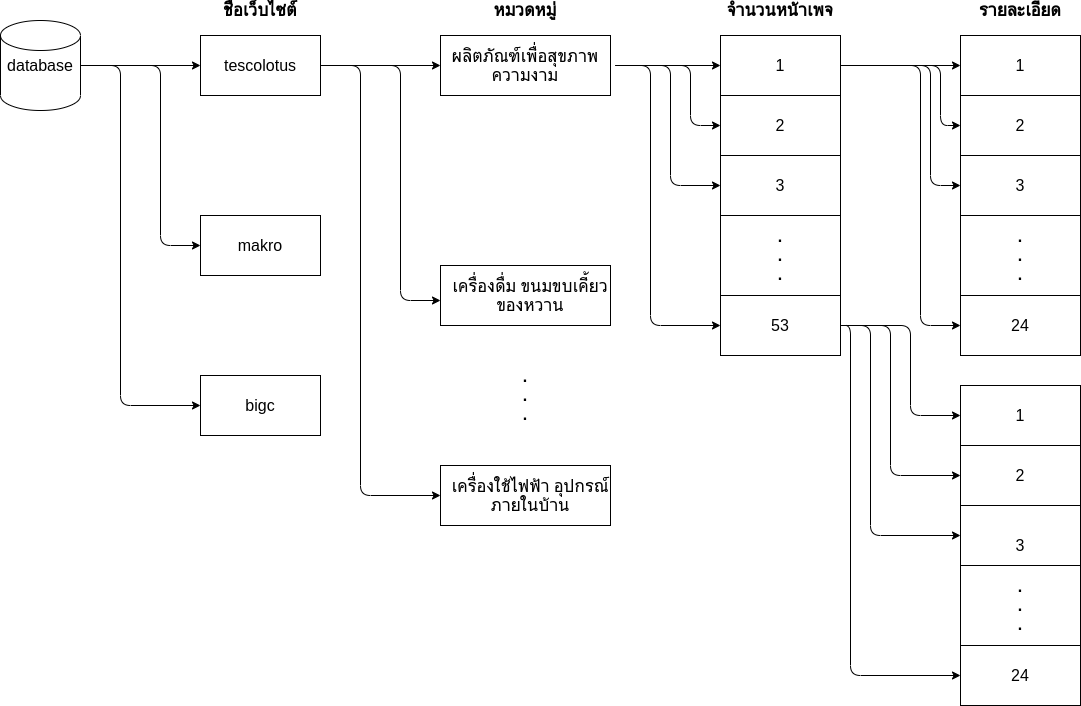

The diagram above was exported from draw.io. Its source (the exported page's mxGraphModel, read from the mxfile embedded in the PNG):
<mxGraphModel dx="1602" dy="1026" grid="1" gridSize="10" guides="1" tooltips="1" connect="1" arrows="1" fold="1" page="1" pageScale="1" pageWidth="1920" pageHeight="1200" math="0" shadow="0">
  <root>
    <mxCell id="0" />
    <mxCell id="1" parent="0" />
    <mxCell id="hex__hkt7IEPzipqFCfx-1" value="" style="shape=cylinder3;whiteSpace=wrap;html=1;boundedLbl=1;backgroundOutline=1;size=15;" vertex="1" parent="1">
      <mxGeometry x="80" y="35" width="80" height="90" as="geometry" />
    </mxCell>
    <mxCell id="hex__hkt7IEPzipqFCfx-2" value="" style="rounded=0;whiteSpace=wrap;html=1;" vertex="1" parent="1">
      <mxGeometry x="280" y="50" width="120" height="60" as="geometry" />
    </mxCell>
    <mxCell id="hex__hkt7IEPzipqFCfx-3" value="" style="endArrow=classic;html=1;exitX=1;exitY=0.5;exitDx=0;exitDy=0;exitPerimeter=0;entryX=0;entryY=0.5;entryDx=0;entryDy=0;" edge="1" parent="1" source="hex__hkt7IEPzipqFCfx-1" target="hex__hkt7IEPzipqFCfx-2">
      <mxGeometry width="50" height="50" relative="1" as="geometry">
        <mxPoint x="160" y="120" as="sourcePoint" />
        <mxPoint x="210" y="70" as="targetPoint" />
      </mxGeometry>
    </mxCell>
    <mxCell id="hex__hkt7IEPzipqFCfx-4" value="" style="rounded=0;whiteSpace=wrap;html=1;" vertex="1" parent="1">
      <mxGeometry x="520" y="50" width="170" height="60" as="geometry" />
    </mxCell>
    <mxCell id="hex__hkt7IEPzipqFCfx-5" value="" style="endArrow=classic;html=1;exitX=1;exitY=0.5;exitDx=0;exitDy=0;entryX=0;entryY=0.5;entryDx=0;entryDy=0;" edge="1" parent="1" source="hex__hkt7IEPzipqFCfx-2" target="hex__hkt7IEPzipqFCfx-4">
      <mxGeometry width="50" height="50" relative="1" as="geometry">
        <mxPoint x="430" y="120" as="sourcePoint" />
        <mxPoint x="480" y="70" as="targetPoint" />
      </mxGeometry>
    </mxCell>
    <mxCell id="hex__hkt7IEPzipqFCfx-6" value="" style="rounded=0;whiteSpace=wrap;html=1;" vertex="1" parent="1">
      <mxGeometry x="520" y="280" width="170" height="60" as="geometry" />
    </mxCell>
    <mxCell id="hex__hkt7IEPzipqFCfx-7" value="" style="rounded=0;whiteSpace=wrap;html=1;" vertex="1" parent="1">
      <mxGeometry x="520" y="480" width="170" height="60" as="geometry" />
    </mxCell>
    <mxCell id="hex__hkt7IEPzipqFCfx-27" value="" style="rounded=0;whiteSpace=wrap;html=1;" vertex="1" parent="1">
      <mxGeometry x="800" y="50" width="120" height="60" as="geometry" />
    </mxCell>
    <mxCell id="hex__hkt7IEPzipqFCfx-28" value="" style="rounded=0;whiteSpace=wrap;html=1;" vertex="1" parent="1">
      <mxGeometry x="800" y="110" width="120" height="60" as="geometry" />
    </mxCell>
    <mxCell id="hex__hkt7IEPzipqFCfx-29" value="" style="rounded=0;whiteSpace=wrap;html=1;" vertex="1" parent="1">
      <mxGeometry x="800" y="170" width="120" height="60" as="geometry" />
    </mxCell>
    <mxCell id="hex__hkt7IEPzipqFCfx-30" value="" style="rounded=0;whiteSpace=wrap;html=1;" vertex="1" parent="1">
      <mxGeometry x="1040" y="230" width="120" height="80" as="geometry" />
    </mxCell>
    <mxCell id="hex__hkt7IEPzipqFCfx-31" value="" style="rounded=0;whiteSpace=wrap;html=1;" vertex="1" parent="1">
      <mxGeometry x="800" y="310" width="120" height="60" as="geometry" />
    </mxCell>
    <mxCell id="hex__hkt7IEPzipqFCfx-32" value="tescolotus" style="text;html=1;strokeColor=none;fillColor=none;align=center;verticalAlign=middle;whiteSpace=wrap;rounded=0;fontSize=16;" vertex="1" parent="1">
      <mxGeometry x="310" y="70" width="60" height="20" as="geometry" />
    </mxCell>
    <mxCell id="hex__hkt7IEPzipqFCfx-34" value="ผลิตภัณฑ์เพื่อสุขภาพความงาม" style="text;html=1;strokeColor=none;fillColor=none;align=center;verticalAlign=middle;whiteSpace=wrap;rounded=0;fontSize=16;" vertex="1" parent="1">
      <mxGeometry x="515" y="70" width="180" height="20" as="geometry" />
    </mxCell>
    <mxCell id="hex__hkt7IEPzipqFCfx-35" value="เครื่องดื่ม ขนมขบเคี้ยว ของหวาน" style="text;html=1;strokeColor=none;fillColor=none;align=center;verticalAlign=middle;whiteSpace=wrap;rounded=0;fontSize=16;" vertex="1" parent="1">
      <mxGeometry x="520" y="300" width="180" height="20" as="geometry" />
    </mxCell>
    <mxCell id="hex__hkt7IEPzipqFCfx-36" value="" style="endArrow=classic;html=1;fontSize=16;entryX=0;entryY=0.75;entryDx=0;entryDy=0;exitX=1;exitY=0.5;exitDx=0;exitDy=0;edgeStyle=orthogonalEdgeStyle;" edge="1" parent="1" source="hex__hkt7IEPzipqFCfx-2" target="hex__hkt7IEPzipqFCfx-35">
      <mxGeometry width="50" height="50" relative="1" as="geometry">
        <mxPoint x="400" y="280" as="sourcePoint" />
        <mxPoint x="450" y="230" as="targetPoint" />
        <Array as="points">
          <mxPoint x="480" y="80" />
          <mxPoint x="480" y="315" />
        </Array>
      </mxGeometry>
    </mxCell>
    <mxCell id="hex__hkt7IEPzipqFCfx-37" value="เครื่องใช้ไฟฟ้า อุปกรณ์ภายในบ้าน" style="text;html=1;strokeColor=none;fillColor=none;align=center;verticalAlign=middle;whiteSpace=wrap;rounded=0;fontSize=16;" vertex="1" parent="1">
      <mxGeometry x="520" y="500" width="180" height="20" as="geometry" />
    </mxCell>
    <mxCell id="hex__hkt7IEPzipqFCfx-40" value="" style="endArrow=classic;html=1;fontSize=16;entryX=0;entryY=0.5;entryDx=0;entryDy=0;exitX=1;exitY=0.5;exitDx=0;exitDy=0;edgeStyle=orthogonalEdgeStyle;" edge="1" parent="1" source="hex__hkt7IEPzipqFCfx-2" target="hex__hkt7IEPzipqFCfx-37">
      <mxGeometry width="50" height="50" relative="1" as="geometry">
        <mxPoint x="380" y="500" as="sourcePoint" />
        <mxPoint x="430" y="450" as="targetPoint" />
        <Array as="points">
          <mxPoint x="440" y="80" />
          <mxPoint x="440" y="510" />
        </Array>
      </mxGeometry>
    </mxCell>
    <mxCell id="hex__hkt7IEPzipqFCfx-41" value="1" style="text;html=1;strokeColor=none;fillColor=none;align=center;verticalAlign=middle;whiteSpace=wrap;rounded=0;fontSize=16;" vertex="1" parent="1">
      <mxGeometry x="835" y="70" width="50" height="20" as="geometry" />
    </mxCell>
    <mxCell id="hex__hkt7IEPzipqFCfx-42" value="2" style="text;html=1;strokeColor=none;fillColor=none;align=center;verticalAlign=middle;whiteSpace=wrap;rounded=0;fontSize=16;" vertex="1" parent="1">
      <mxGeometry x="835" y="130" width="50" height="20" as="geometry" />
    </mxCell>
    <mxCell id="hex__hkt7IEPzipqFCfx-43" value="3" style="text;html=1;strokeColor=none;fillColor=none;align=center;verticalAlign=middle;whiteSpace=wrap;rounded=0;fontSize=16;" vertex="1" parent="1">
      <mxGeometry x="835" y="190" width="50" height="20" as="geometry" />
    </mxCell>
    <mxCell id="hex__hkt7IEPzipqFCfx-46" value="53" style="text;html=1;strokeColor=none;fillColor=none;align=center;verticalAlign=middle;whiteSpace=wrap;rounded=0;fontSize=16;" vertex="1" parent="1">
      <mxGeometry x="835" y="330" width="50" height="20" as="geometry" />
    </mxCell>
    <mxCell id="hex__hkt7IEPzipqFCfx-47" value="" style="rounded=0;whiteSpace=wrap;html=1;fontSize=16;" vertex="1" parent="1">
      <mxGeometry x="1040" y="50" width="120" height="60" as="geometry" />
    </mxCell>
    <mxCell id="hex__hkt7IEPzipqFCfx-48" value="" style="rounded=0;whiteSpace=wrap;html=1;fontSize=16;" vertex="1" parent="1">
      <mxGeometry x="1040" y="110" width="120" height="60" as="geometry" />
    </mxCell>
    <mxCell id="hex__hkt7IEPzipqFCfx-49" value="" style="rounded=0;whiteSpace=wrap;html=1;fontSize=16;" vertex="1" parent="1">
      <mxGeometry x="1040" y="170" width="120" height="60" as="geometry" />
    </mxCell>
    <mxCell id="hex__hkt7IEPzipqFCfx-50" value="" style="rounded=0;whiteSpace=wrap;html=1;fontSize=16;" vertex="1" parent="1">
      <mxGeometry x="1040" y="310" width="120" height="60" as="geometry" />
    </mxCell>
    <mxCell id="hex__hkt7IEPzipqFCfx-51" value="" style="endArrow=classic;html=1;fontSize=16;entryX=0;entryY=0.5;entryDx=0;entryDy=0;exitX=1;exitY=0.5;exitDx=0;exitDy=0;" edge="1" parent="1" source="hex__hkt7IEPzipqFCfx-34" target="hex__hkt7IEPzipqFCfx-27">
      <mxGeometry width="50" height="50" relative="1" as="geometry">
        <mxPoint x="710" y="140" as="sourcePoint" />
        <mxPoint x="750" y="70" as="targetPoint" />
      </mxGeometry>
    </mxCell>
    <mxCell id="hex__hkt7IEPzipqFCfx-52" value="" style="endArrow=classic;html=1;fontSize=16;entryX=0;entryY=0.5;entryDx=0;entryDy=0;exitX=1;exitY=0.5;exitDx=0;exitDy=0;edgeStyle=orthogonalEdgeStyle;" edge="1" parent="1" source="hex__hkt7IEPzipqFCfx-34" target="hex__hkt7IEPzipqFCfx-28">
      <mxGeometry width="50" height="50" relative="1" as="geometry">
        <mxPoint x="695" y="160" as="sourcePoint" />
        <mxPoint x="760" y="150" as="targetPoint" />
        <Array as="points">
          <mxPoint x="770" y="80" />
          <mxPoint x="770" y="140" />
        </Array>
      </mxGeometry>
    </mxCell>
    <mxCell id="hex__hkt7IEPzipqFCfx-53" value="" style="endArrow=classic;html=1;fontSize=16;entryX=0;entryY=0.5;entryDx=0;entryDy=0;exitX=1;exitY=0.5;exitDx=0;exitDy=0;edgeStyle=orthogonalEdgeStyle;" edge="1" parent="1" source="hex__hkt7IEPzipqFCfx-34" target="hex__hkt7IEPzipqFCfx-29">
      <mxGeometry width="50" height="50" relative="1" as="geometry">
        <mxPoint x="700" y="210" as="sourcePoint" />
        <mxPoint x="800" y="190" as="targetPoint" />
        <Array as="points">
          <mxPoint x="750" y="80" />
          <mxPoint x="750" y="200" />
        </Array>
      </mxGeometry>
    </mxCell>
    <mxCell id="hex__hkt7IEPzipqFCfx-54" value="" style="endArrow=classic;html=1;fontSize=16;entryX=0;entryY=0.5;entryDx=0;entryDy=0;exitX=1;exitY=0.5;exitDx=0;exitDy=0;edgeStyle=orthogonalEdgeStyle;" edge="1" parent="1" source="hex__hkt7IEPzipqFCfx-34" target="hex__hkt7IEPzipqFCfx-31">
      <mxGeometry width="50" height="50" relative="1" as="geometry">
        <mxPoint x="695" y="170" as="sourcePoint" />
        <mxPoint x="780" y="380" as="targetPoint" />
        <Array as="points">
          <mxPoint x="730" y="80" />
          <mxPoint x="730" y="340" />
        </Array>
      </mxGeometry>
    </mxCell>
    <mxCell id="hex__hkt7IEPzipqFCfx-55" value="" style="rounded=0;whiteSpace=wrap;html=1;fontSize=16;" vertex="1" parent="1">
      <mxGeometry x="1040" y="400" width="120" height="60" as="geometry" />
    </mxCell>
    <mxCell id="hex__hkt7IEPzipqFCfx-56" value="" style="rounded=0;whiteSpace=wrap;html=1;fontSize=16;" vertex="1" parent="1">
      <mxGeometry x="1040" y="460" width="120" height="60" as="geometry" />
    </mxCell>
    <mxCell id="hex__hkt7IEPzipqFCfx-57" value="" style="rounded=0;whiteSpace=wrap;html=1;fontSize=16;" vertex="1" parent="1">
      <mxGeometry x="1040" y="520" width="120" height="60" as="geometry" />
    </mxCell>
    <mxCell id="hex__hkt7IEPzipqFCfx-58" value="" style="rounded=0;whiteSpace=wrap;html=1;" vertex="1" parent="1">
      <mxGeometry x="1040" y="580" width="120" height="80" as="geometry" />
    </mxCell>
    <mxCell id="hex__hkt7IEPzipqFCfx-59" value="" style="rounded=0;whiteSpace=wrap;html=1;fontSize=16;" vertex="1" parent="1">
      <mxGeometry x="1040" y="660" width="120" height="60" as="geometry" />
    </mxCell>
    <mxCell id="hex__hkt7IEPzipqFCfx-61" value="" style="rounded=0;whiteSpace=wrap;html=1;" vertex="1" parent="1">
      <mxGeometry x="800" y="230" width="120" height="80" as="geometry" />
    </mxCell>
    <mxCell id="hex__hkt7IEPzipqFCfx-62" value="&lt;b&gt;.&lt;br&gt;.&lt;br&gt;.&lt;/b&gt;" style="text;html=1;strokeColor=none;fillColor=none;align=center;verticalAlign=middle;whiteSpace=wrap;rounded=0;fontSize=16;" vertex="1" parent="1">
      <mxGeometry x="835" y="250" width="50" height="40" as="geometry" />
    </mxCell>
    <mxCell id="hex__hkt7IEPzipqFCfx-63" value="&lt;b&gt;.&lt;br&gt;.&lt;br&gt;.&lt;/b&gt;" style="text;html=1;strokeColor=none;fillColor=none;align=center;verticalAlign=middle;whiteSpace=wrap;rounded=0;fontSize=16;" vertex="1" parent="1">
      <mxGeometry x="1075" y="250" width="50" height="40" as="geometry" />
    </mxCell>
    <mxCell id="hex__hkt7IEPzipqFCfx-64" value="&lt;b&gt;.&lt;br&gt;.&lt;br&gt;.&lt;/b&gt;" style="text;html=1;strokeColor=none;fillColor=none;align=center;verticalAlign=middle;whiteSpace=wrap;rounded=0;fontSize=16;" vertex="1" parent="1">
      <mxGeometry x="1075" y="600" width="50" height="40" as="geometry" />
    </mxCell>
    <mxCell id="hex__hkt7IEPzipqFCfx-65" value="1" style="text;html=1;strokeColor=none;fillColor=none;align=center;verticalAlign=middle;whiteSpace=wrap;rounded=0;fontSize=16;" vertex="1" parent="1">
      <mxGeometry x="1075" y="70" width="50" height="20" as="geometry" />
    </mxCell>
    <mxCell id="hex__hkt7IEPzipqFCfx-66" value="2" style="text;html=1;strokeColor=none;fillColor=none;align=center;verticalAlign=middle;whiteSpace=wrap;rounded=0;fontSize=16;" vertex="1" parent="1">
      <mxGeometry x="1075" y="130" width="50" height="20" as="geometry" />
    </mxCell>
    <mxCell id="hex__hkt7IEPzipqFCfx-67" value="3" style="text;html=1;strokeColor=none;fillColor=none;align=center;verticalAlign=middle;whiteSpace=wrap;rounded=0;fontSize=16;" vertex="1" parent="1">
      <mxGeometry x="1075" y="190" width="50" height="20" as="geometry" />
    </mxCell>
    <mxCell id="hex__hkt7IEPzipqFCfx-68" value="24" style="text;html=1;strokeColor=none;fillColor=none;align=center;verticalAlign=middle;whiteSpace=wrap;rounded=0;fontSize=16;" vertex="1" parent="1">
      <mxGeometry x="1075" y="330" width="50" height="20" as="geometry" />
    </mxCell>
    <mxCell id="hex__hkt7IEPzipqFCfx-69" value="1" style="text;html=1;strokeColor=none;fillColor=none;align=center;verticalAlign=middle;whiteSpace=wrap;rounded=0;fontSize=16;" vertex="1" parent="1">
      <mxGeometry x="1075" y="420" width="50" height="20" as="geometry" />
    </mxCell>
    <mxCell id="hex__hkt7IEPzipqFCfx-70" value="2" style="text;html=1;strokeColor=none;fillColor=none;align=center;verticalAlign=middle;whiteSpace=wrap;rounded=0;fontSize=16;" vertex="1" parent="1">
      <mxGeometry x="1075" y="480" width="50" height="20" as="geometry" />
    </mxCell>
    <mxCell id="hex__hkt7IEPzipqFCfx-71" value="3" style="text;html=1;strokeColor=none;fillColor=none;align=center;verticalAlign=middle;whiteSpace=wrap;rounded=0;fontSize=16;" vertex="1" parent="1">
      <mxGeometry x="1075" y="550" width="50" height="20" as="geometry" />
    </mxCell>
    <mxCell id="hex__hkt7IEPzipqFCfx-72" value="24" style="text;html=1;strokeColor=none;fillColor=none;align=center;verticalAlign=middle;whiteSpace=wrap;rounded=0;fontSize=16;" vertex="1" parent="1">
      <mxGeometry x="1075" y="680" width="50" height="20" as="geometry" />
    </mxCell>
    <mxCell id="hex__hkt7IEPzipqFCfx-73" value="" style="endArrow=classic;html=1;fontSize=16;exitX=1;exitY=0.5;exitDx=0;exitDy=0;entryX=0;entryY=0.5;entryDx=0;entryDy=0;" edge="1" parent="1" source="hex__hkt7IEPzipqFCfx-27" target="hex__hkt7IEPzipqFCfx-47">
      <mxGeometry width="50" height="50" relative="1" as="geometry">
        <mxPoint x="960" y="190" as="sourcePoint" />
        <mxPoint x="1010" y="140" as="targetPoint" />
      </mxGeometry>
    </mxCell>
    <mxCell id="hex__hkt7IEPzipqFCfx-74" value="" style="endArrow=classic;html=1;fontSize=16;exitX=1;exitY=0.5;exitDx=0;exitDy=0;entryX=0;entryY=0.5;entryDx=0;entryDy=0;edgeStyle=orthogonalEdgeStyle;" edge="1" parent="1" source="hex__hkt7IEPzipqFCfx-27" target="hex__hkt7IEPzipqFCfx-48">
      <mxGeometry width="50" height="50" relative="1" as="geometry">
        <mxPoint x="960" y="470" as="sourcePoint" />
        <mxPoint x="1010" y="420" as="targetPoint" />
        <Array as="points">
          <mxPoint x="1020" y="80" />
          <mxPoint x="1020" y="140" />
        </Array>
      </mxGeometry>
    </mxCell>
    <mxCell id="hex__hkt7IEPzipqFCfx-75" value="" style="endArrow=classic;html=1;fontSize=16;exitX=1;exitY=0.5;exitDx=0;exitDy=0;entryX=0;entryY=0.5;entryDx=0;entryDy=0;edgeStyle=orthogonalEdgeStyle;" edge="1" parent="1" source="hex__hkt7IEPzipqFCfx-27" target="hex__hkt7IEPzipqFCfx-49">
      <mxGeometry width="50" height="50" relative="1" as="geometry">
        <mxPoint x="860" y="520" as="sourcePoint" />
        <mxPoint x="910" y="470" as="targetPoint" />
        <Array as="points">
          <mxPoint x="1010" y="80" />
          <mxPoint x="1010" y="200" />
        </Array>
      </mxGeometry>
    </mxCell>
    <mxCell id="hex__hkt7IEPzipqFCfx-76" value="" style="endArrow=classic;html=1;fontSize=16;exitX=1;exitY=0.5;exitDx=0;exitDy=0;entryX=0;entryY=0.5;entryDx=0;entryDy=0;edgeStyle=orthogonalEdgeStyle;" edge="1" parent="1" source="hex__hkt7IEPzipqFCfx-27" target="hex__hkt7IEPzipqFCfx-50">
      <mxGeometry width="50" height="50" relative="1" as="geometry">
        <mxPoint x="920" y="510" as="sourcePoint" />
        <mxPoint x="970" y="460" as="targetPoint" />
        <Array as="points">
          <mxPoint x="1000" y="80" />
          <mxPoint x="1000" y="340" />
        </Array>
      </mxGeometry>
    </mxCell>
    <mxCell id="hex__hkt7IEPzipqFCfx-77" value="" style="endArrow=classic;html=1;fontSize=16;exitX=1;exitY=0.5;exitDx=0;exitDy=0;entryX=0;entryY=0.5;entryDx=0;entryDy=0;edgeStyle=orthogonalEdgeStyle;" edge="1" parent="1" source="hex__hkt7IEPzipqFCfx-31" target="hex__hkt7IEPzipqFCfx-55">
      <mxGeometry width="50" height="50" relative="1" as="geometry">
        <mxPoint x="930" y="510" as="sourcePoint" />
        <mxPoint x="980" y="460" as="targetPoint" />
        <Array as="points">
          <mxPoint x="990" y="340" />
          <mxPoint x="990" y="430" />
        </Array>
      </mxGeometry>
    </mxCell>
    <mxCell id="hex__hkt7IEPzipqFCfx-78" value="" style="endArrow=classic;html=1;fontSize=16;exitX=1;exitY=0.5;exitDx=0;exitDy=0;entryX=0;entryY=0.5;entryDx=0;entryDy=0;edgeStyle=orthogonalEdgeStyle;" edge="1" parent="1" source="hex__hkt7IEPzipqFCfx-31" target="hex__hkt7IEPzipqFCfx-56">
      <mxGeometry width="50" height="50" relative="1" as="geometry">
        <mxPoint x="970" y="570" as="sourcePoint" />
        <mxPoint x="1020" y="520" as="targetPoint" />
        <Array as="points">
          <mxPoint x="970" y="340" />
          <mxPoint x="970" y="490" />
        </Array>
      </mxGeometry>
    </mxCell>
    <mxCell id="hex__hkt7IEPzipqFCfx-79" value="" style="endArrow=classic;html=1;fontSize=16;exitX=1;exitY=0.5;exitDx=0;exitDy=0;entryX=0;entryY=0.5;entryDx=0;entryDy=0;edgeStyle=orthogonalEdgeStyle;" edge="1" parent="1" source="hex__hkt7IEPzipqFCfx-31" target="hex__hkt7IEPzipqFCfx-57">
      <mxGeometry width="50" height="50" relative="1" as="geometry">
        <mxPoint x="960" y="570" as="sourcePoint" />
        <mxPoint x="1010" y="520" as="targetPoint" />
        <Array as="points">
          <mxPoint x="950" y="340" />
          <mxPoint x="950" y="550" />
        </Array>
      </mxGeometry>
    </mxCell>
    <mxCell id="hex__hkt7IEPzipqFCfx-80" value="" style="endArrow=classic;html=1;fontSize=16;exitX=1;exitY=0.5;exitDx=0;exitDy=0;entryX=0;entryY=0.5;entryDx=0;entryDy=0;edgeStyle=orthogonalEdgeStyle;" edge="1" parent="1" source="hex__hkt7IEPzipqFCfx-31" target="hex__hkt7IEPzipqFCfx-59">
      <mxGeometry width="50" height="50" relative="1" as="geometry">
        <mxPoint x="880" y="650" as="sourcePoint" />
        <mxPoint x="930" y="600" as="targetPoint" />
        <Array as="points">
          <mxPoint x="930" y="340" />
          <mxPoint x="930" y="690" />
        </Array>
      </mxGeometry>
    </mxCell>
    <mxCell id="hex__hkt7IEPzipqFCfx-81" value="database" style="text;html=1;strokeColor=none;fillColor=none;align=center;verticalAlign=middle;whiteSpace=wrap;rounded=0;fontSize=16;" vertex="1" parent="1">
      <mxGeometry x="90" y="70" width="60" height="20" as="geometry" />
    </mxCell>
    <mxCell id="hex__hkt7IEPzipqFCfx-82" value="&lt;b&gt;ชื่อเว็บไซต์&lt;/b&gt;" style="text;html=1;strokeColor=none;fillColor=none;align=center;verticalAlign=middle;whiteSpace=wrap;rounded=0;fontSize=16;" vertex="1" parent="1">
      <mxGeometry x="300" y="15" width="80" height="20" as="geometry" />
    </mxCell>
    <mxCell id="hex__hkt7IEPzipqFCfx-83" value="&lt;b&gt;หมวดหมู่&lt;/b&gt;" style="text;html=1;strokeColor=none;fillColor=none;align=center;verticalAlign=middle;whiteSpace=wrap;rounded=0;fontSize=16;" vertex="1" parent="1">
      <mxGeometry x="565" y="15" width="80" height="20" as="geometry" />
    </mxCell>
    <mxCell id="hex__hkt7IEPzipqFCfx-84" value="&lt;b&gt;จำนวนหน้าเพจ&lt;/b&gt;" style="text;html=1;strokeColor=none;fillColor=none;align=center;verticalAlign=middle;whiteSpace=wrap;rounded=0;fontSize=16;" vertex="1" parent="1">
      <mxGeometry x="805" y="15" width="110" height="20" as="geometry" />
    </mxCell>
    <mxCell id="hex__hkt7IEPzipqFCfx-85" value="&lt;b&gt;รายละเอียด&lt;/b&gt;" style="text;html=1;strokeColor=none;fillColor=none;align=center;verticalAlign=middle;whiteSpace=wrap;rounded=0;fontSize=16;" vertex="1" parent="1">
      <mxGeometry x="1055" y="15" width="90" height="20" as="geometry" />
    </mxCell>
    <mxCell id="hex__hkt7IEPzipqFCfx-86" value="" style="rounded=0;whiteSpace=wrap;html=1;fontSize=16;" vertex="1" parent="1">
      <mxGeometry x="280" y="230" width="120" height="60" as="geometry" />
    </mxCell>
    <mxCell id="hex__hkt7IEPzipqFCfx-87" value="makro" style="text;html=1;strokeColor=none;fillColor=none;align=center;verticalAlign=middle;whiteSpace=wrap;rounded=0;fontSize=16;" vertex="1" parent="1">
      <mxGeometry x="310" y="250" width="60" height="20" as="geometry" />
    </mxCell>
    <mxCell id="hex__hkt7IEPzipqFCfx-88" value="" style="rounded=0;whiteSpace=wrap;html=1;fontSize=16;" vertex="1" parent="1">
      <mxGeometry x="280" y="390" width="120" height="60" as="geometry" />
    </mxCell>
    <mxCell id="hex__hkt7IEPzipqFCfx-89" value="bigc" style="text;html=1;strokeColor=none;fillColor=none;align=center;verticalAlign=middle;whiteSpace=wrap;rounded=0;fontSize=16;" vertex="1" parent="1">
      <mxGeometry x="310" y="410" width="60" height="20" as="geometry" />
    </mxCell>
    <mxCell id="hex__hkt7IEPzipqFCfx-90" value="" style="endArrow=classic;html=1;fontSize=16;entryX=0;entryY=0.5;entryDx=0;entryDy=0;exitX=1;exitY=0.5;exitDx=0;exitDy=0;exitPerimeter=0;edgeStyle=orthogonalEdgeStyle;" edge="1" parent="1" source="hex__hkt7IEPzipqFCfx-1" target="hex__hkt7IEPzipqFCfx-86">
      <mxGeometry width="50" height="50" relative="1" as="geometry">
        <mxPoint x="70" y="320" as="sourcePoint" />
        <mxPoint x="120" y="270" as="targetPoint" />
        <Array as="points">
          <mxPoint x="240" y="80" />
          <mxPoint x="240" y="260" />
        </Array>
      </mxGeometry>
    </mxCell>
    <mxCell id="hex__hkt7IEPzipqFCfx-91" value="" style="endArrow=classic;html=1;fontSize=16;entryX=0;entryY=0.5;entryDx=0;entryDy=0;exitX=1;exitY=0.5;exitDx=0;exitDy=0;exitPerimeter=0;edgeStyle=orthogonalEdgeStyle;" edge="1" parent="1" source="hex__hkt7IEPzipqFCfx-1" target="hex__hkt7IEPzipqFCfx-88">
      <mxGeometry width="50" height="50" relative="1" as="geometry">
        <mxPoint x="160" y="470" as="sourcePoint" />
        <mxPoint x="210" y="420" as="targetPoint" />
        <Array as="points">
          <mxPoint x="200" y="80" />
          <mxPoint x="200" y="420" />
        </Array>
      </mxGeometry>
    </mxCell>
    <mxCell id="hex__hkt7IEPzipqFCfx-92" value="&lt;b&gt;.&lt;br&gt;.&lt;br&gt;.&lt;/b&gt;" style="text;html=1;strokeColor=none;fillColor=none;align=center;verticalAlign=middle;whiteSpace=wrap;rounded=0;fontSize=16;" vertex="1" parent="1">
      <mxGeometry x="580" y="390" width="50" height="40" as="geometry" />
    </mxCell>
  </root>
</mxGraphModel>